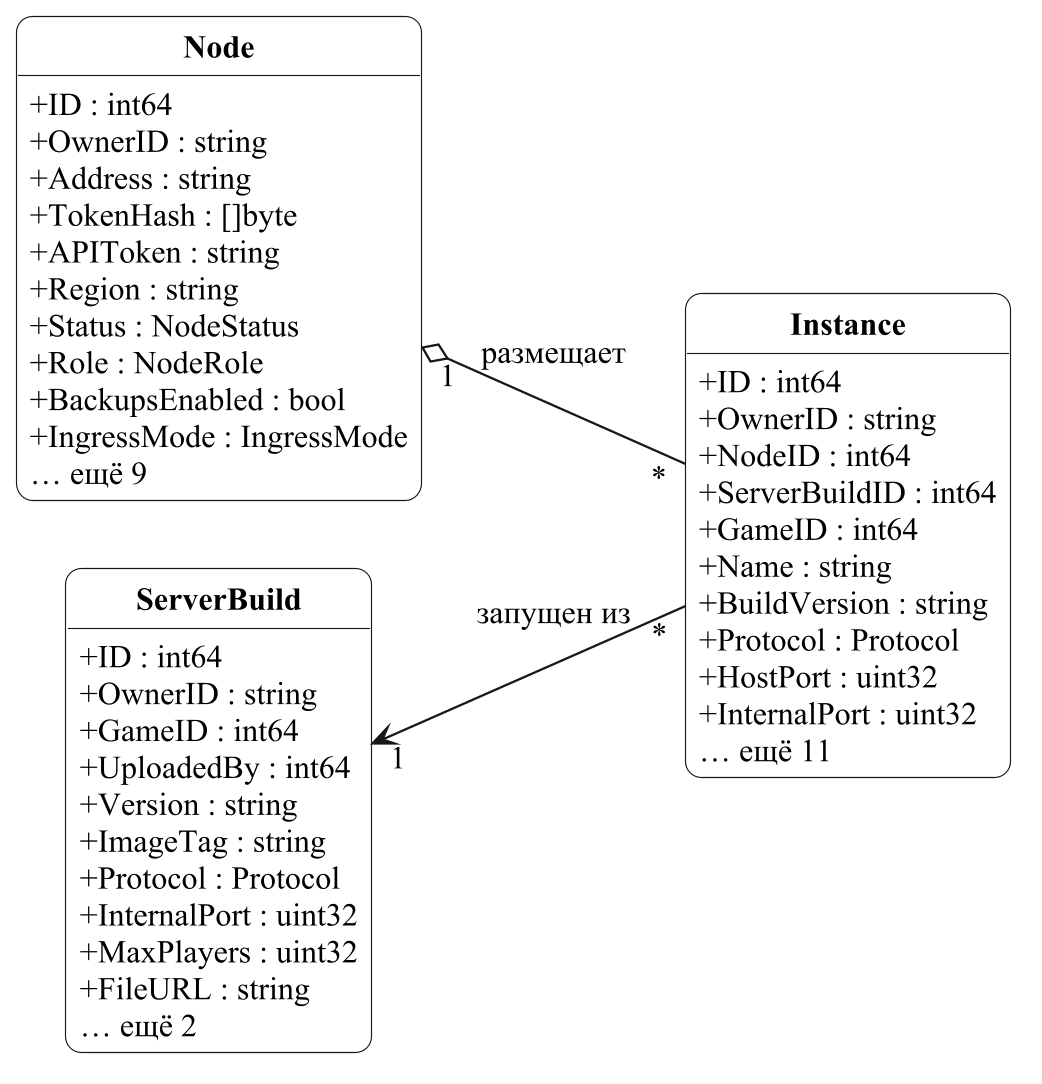

The diagram above was rendered by PlantUML. Its source (embedded in the PNG):
@startuml overview-fragment
!include ../uml/style.iuml
hide empty members
skinparam classAttributeIconSize 0
skinparam classBackgroundColor white
skinparam classFontStyle bold
hide circle
left to right direction
skinparam nodesep 30
skinparam ranksep 45
class Node {
  + ID : int64
  + OwnerID : string
  + Address : string
  + TokenHash : []byte
  + APIToken : string
  + Region : string
  + Status : NodeStatus
  + Role : NodeRole
  + BackupsEnabled : bool
  + IngressMode : IngressMode
  … ещё 9
}
class Instance {
  + ID : int64
  + OwnerID : string
  + NodeID : int64
  + ServerBuildID : int64
  + GameID : int64
  + Name : string
  + BuildVersion : string
  + Protocol : Protocol
  + HostPort : uint32
  + InternalPort : uint32
  … ещё 11
}
class ServerBuild {
  + ID : int64
  + OwnerID : string
  + GameID : int64
  + UploadedBy : int64
  + Version : string
  + ImageTag : string
  + Protocol : Protocol
  + InternalPort : uint32
  + MaxPlayers : uint32
  + FileURL : string
  … ещё 2
}
Node "1" o-- "*" Instance : размещает
ServerBuild "1" <-- "*" Instance : запущен из
@enduml